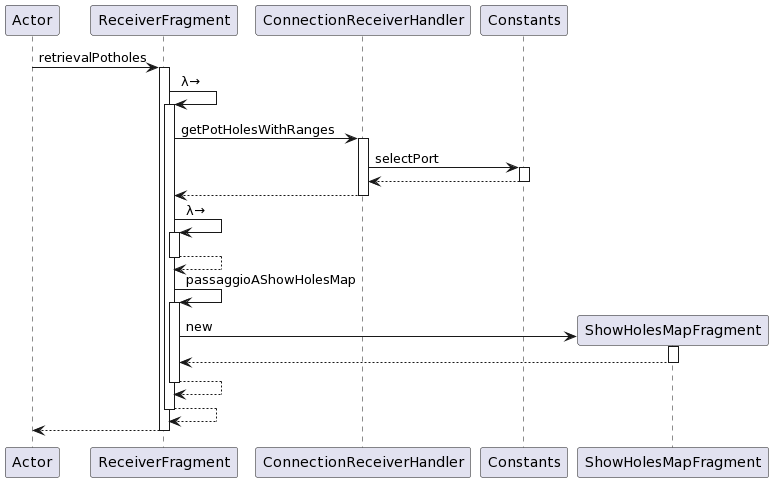

The diagram above was rendered by PlantUML. Its source (embedded in the PNG):
@startuml
participant Actor
Actor -> ReceiverFragment : retrievalPotholes
activate ReceiverFragment
ReceiverFragment -> ReceiverFragment : λ→
activate ReceiverFragment
ReceiverFragment -> ConnectionReceiverHandler : getPotHolesWithRanges
activate ConnectionReceiverHandler
ConnectionReceiverHandler -> Constants : selectPort
activate Constants
Constants --> ConnectionReceiverHandler
deactivate Constants
ConnectionReceiverHandler --> ReceiverFragment
deactivate ConnectionReceiverHandler
ReceiverFragment -> ReceiverFragment : λ→
activate ReceiverFragment
ReceiverFragment --> ReceiverFragment
deactivate ReceiverFragment
ReceiverFragment -> ReceiverFragment : passaggioAShowHolesMap
activate ReceiverFragment
create ShowHolesMapFragment
ReceiverFragment -> ShowHolesMapFragment : new
activate ShowHolesMapFragment
ShowHolesMapFragment --> ReceiverFragment
deactivate ShowHolesMapFragment
ReceiverFragment --> ReceiverFragment
deactivate ReceiverFragment
ReceiverFragment --> ReceiverFragment
deactivate ReceiverFragment
return
@enduml